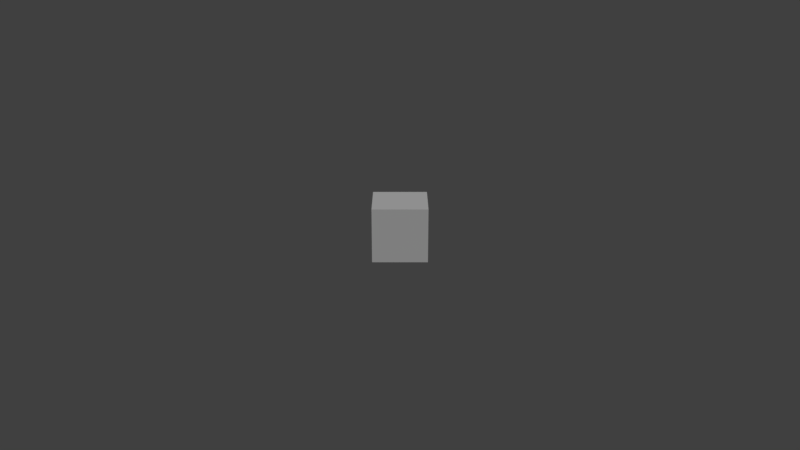 # Source: 04_lenna.blend  (saved by Blender 2.78.0; exported with 4.5.12 LTS)
import bpy
from mathutils import Matrix  # noqa: F401  (used for matrix-valued properties, if any)

bpy.ops.wm.read_factory_settings(use_empty=True)
scene = bpy.context.scene
scene.name = 'Scene'

# ---- collections
col_collection_1 = bpy.data.collections.new('Collection 1'); scene.collection.children.link(col_collection_1)

# ---- materials (node trees are filled in below, after node groups)
mat_crate = bpy.data.materials.new('Crate')
mat_crate.alpha_threshold = 0.0
mat_crate.use_transparent_shadow = False
mat_crate.diffuse_color = (1.0, 1.0, 1.0, 1.0)
mat_crate.specular_color = (0.0, 0.0, 0.0)
mat_crate.roughness = 0.5

# ---- material node trees

# ---- world
world_world = bpy.data.worlds.new('World'); scene.world = world_world
world_world.color = (0.05088, 0.05088, 0.05088)
world_world.use_sun_shadow = False
world_world.sun_shadow_jitter_overblur = 0.0
world_world.cycles.sampling_method = 'MANUAL'

# ---- cameras
cam_camera = bpy.data.cameras.new('Camera')
cam_camera.clip_end = 100.0
cam_camera.lens = 35.0
cam_camera.sensor_width = 32.0
cam_camera.sensor_height = 18.0
cam_camera.ortho_scale = 7.314
cam_camera.dof.focus_distance = 0.0
cam_camera.dof.aperture_fstop = 128.0

# ---- lights
light_directional = bpy.data.lights.new('Directional', 'SUN')
light_directional.transmission_factor = 0.0
light_directional.cutoff_distance = 30.0
light_directional.angle = 0.1993
light_directional.energy = 1.0
light_directional.shadow_buffer_clip_start = 1.001
light_directional.shadow_soft_size = 0.1
light_directional.shadow_cascade_max_distance = 1000.0

# ---- meshes
me_cube = bpy.data.meshes.new('Cube')
me_cube.from_pydata([(-1.0, -1.0, -1.0), (-1.0, -1.0, 1.0), (-1.0, 1.0, -1.0), (-1.0, 1.0, 1.0), (1.0, -1.0, -1.0), (1.0, -1.0, 1.0), (1.0, 1.0, -1.0), (1.0, 1.0, 1.0)], [], [(0, 1, 3, 2), (2, 3, 7, 6), (6, 7, 5, 4), (4, 5, 1, 0), (2, 6, 4, 0), (7, 3, 1, 5)])
_uv = me_cube.uv_layers.new(name='UVMap')
_uv.uv.foreach_set('vector', [0.0, 0.0, 0.0, 1.0, 1.0, 1.0, 1.0, 0.0, 0.0, 0.0, 0.0, 1.0, 1.0, 1.0, 1.0, 0.0, 0.0, 0.0, 0.0, 1.0, -1.0, 1.0, -1.0, 0.0, 0.0, 0.0, 0.0, 1.0, -1.0, 1.0, -1.0, 0.0, 0.0, 0.0, 1.0, 0.0, 1.0, -1.0, 0.0, -1.0, 0.0, 0.0, -1.0, 0.0, -1.0, -1.0, 0.0, -1.0])
me_cube.materials.append(mat_crate)
me_cube.use_remesh_preserve_volume = False
me_cube.use_remesh_preserve_attributes = False
me_cube.use_mirror_vertex_groups = False
me_cube.update()

# ---- objects
ob_cube = bpy.data.objects.new('Cube', me_cube)
ob_directional = bpy.data.objects.new('Directional', light_directional)
ob_camera = bpy.data.objects.new('Camera', cam_camera)

# ---- transforms, parenting, visibility, modifiers, constraints
ob_cube.location = (0.0, 0.0, 1.0)
ob_cube.lineart.crease_threshold = 0.0
ob_directional.location = (-8.0, -8.0, 4.0)
ob_directional.rotation_euler = (0.7854, 0.0, -0.7854)
ob_directional.lock_rotations_4d = False
ob_directional.empty_display_type = 'ARROWS'
ob_directional.color = (0.0, 0.0, 0.0, 0.0)
ob_directional.lineart.crease_threshold = 0.0
ob_camera.location = (0.0, -30.0, 12.0)
ob_camera.rotation_euler = (1.221, -0.0, 0.0)
ob_camera.lock_rotations_4d = False
ob_camera.empty_display_type = 'ARROWS'
ob_camera.color = (0.0, 0.0, 0.0, 0.0)
ob_camera.display_type = 'WIRE'
ob_camera.lineart.crease_threshold = 0.0

# ---- collection membership
col_collection_1.objects.link(ob_cube)
col_collection_1.objects.link(ob_directional)
col_collection_1.objects.link(ob_camera)

# ---- scene / render settings (as saved in the file)
scene.camera = ob_camera
scene.frame_start = 1; scene.frame_end = 250; scene.frame_set(2)
scene.render.engine = 'BLENDER_EEVEE_NEXT'
scene.render.resolution_percentage = 50
scene.render.dither_intensity = 0.0
scene.cycles.use_denoising = False
scene.cycles.samples = 128
scene.cycles.sampling_pattern = 'TABULATED_SOBOL'
scene.cycles.light_sampling_threshold = 0.0
scene.cycles.use_adaptive_sampling = False
scene.cycles.use_light_tree = False
scene.cycles.blur_glossy = 0.0
scene.cycles.sample_clamp_indirect = 0.0
scene.view_settings.view_transform = 'Standard'
bpy.context.view_layer.update()
